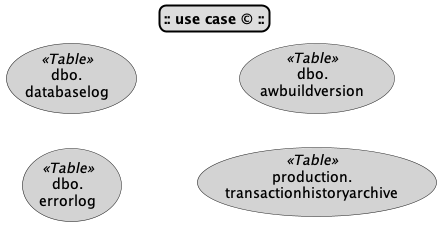

The diagram above was rendered by PlantUML. Its source (embedded in the PNG):
@startuml
skinparam titleBorderRoundCorner 15
skinparam titleBorderThickness 2
skinparam titleBorderColor black
skinparam titleBackgroundColor #DDDDDD
title **:: use case © ::**
!theme _none_
skinparam shadowing False
left to right direction
skinparam linetype polyline
skinparam usecase {
BackgroundColor<< Table >> lightgrey
BackgroundColor<< View >> YellowGreen
}

' TABLES ENTITIES 

(dbo.\ndatabaselog) as (dbo_databaselog) << Table >>
(dbo.\nerrorlog) as (dbo_errorlog) << Table >>
(dbo.\nawbuildversion) as (dbo_awbuildversion) << Table >>
(production.\ntransactionhistoryarchive) as (production_transactionhistoryarchive) << Table >>


@enduml